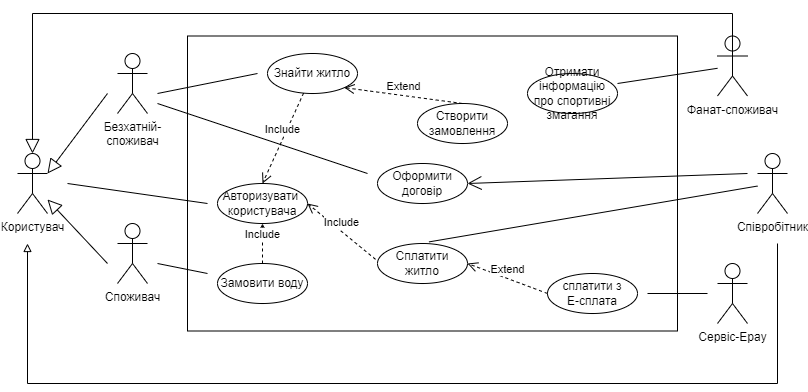

The diagram above was exported from draw.io. Its source (the exported page's mxGraphModel, read from the mxfile embedded in the PNG):
<mxGraphModel dx="1038" dy="571" grid="1" gridSize="10" guides="1" tooltips="1" connect="1" arrows="1" fold="1" page="1" pageScale="1" pageWidth="827" pageHeight="1169" math="0" shadow="0">
  <root>
    <mxCell id="0" />
    <mxCell id="1" parent="0" />
    <mxCell id="93XGXeoKOqxlR5VzCacf-1" value="Користувач" style="shape=umlActor;verticalLabelPosition=bottom;verticalAlign=top;html=1;" parent="1" vertex="1">
      <mxGeometry x="30" y="250" width="30" height="60" as="geometry" />
    </mxCell>
    <mxCell id="93XGXeoKOqxlR5VzCacf-3" value="Споживач" style="shape=umlActor;verticalLabelPosition=bottom;verticalAlign=top;html=1;" parent="1" vertex="1">
      <mxGeometry x="130" y="320" width="30" height="60" as="geometry" />
    </mxCell>
    <mxCell id="93XGXeoKOqxlR5VzCacf-4" value="Безхатній-&lt;br&gt;споживач" style="shape=umlActor;verticalLabelPosition=bottom;verticalAlign=top;html=1;" parent="1" vertex="1">
      <mxGeometry x="130" y="150" width="30" height="60" as="geometry" />
    </mxCell>
    <mxCell id="93XGXeoKOqxlR5VzCacf-5" value="Фанат-споживач" style="shape=umlActor;verticalLabelPosition=bottom;verticalAlign=top;html=1;" parent="1" vertex="1">
      <mxGeometry x="730" y="132.5" width="30" height="60" as="geometry" />
    </mxCell>
    <mxCell id="93XGXeoKOqxlR5VzCacf-7" value="Сервіс-Epay" style="shape=umlActor;verticalLabelPosition=bottom;verticalAlign=top;html=1;" parent="1" vertex="1">
      <mxGeometry x="730" y="360" width="30" height="60" as="geometry" />
    </mxCell>
    <mxCell id="93XGXeoKOqxlR5VzCacf-10" value="" style="endArrow=block;endFill=0;endSize=12;html=1;rounded=0;entryX=1;entryY=0.3333333333333333;entryDx=0;entryDy=0;entryPerimeter=0;" parent="1" target="93XGXeoKOqxlR5VzCacf-1" edge="1">
      <mxGeometry width="160" relative="1" as="geometry">
        <mxPoint x="120" y="190" as="sourcePoint" />
        <mxPoint x="60" y="235" as="targetPoint" />
      </mxGeometry>
    </mxCell>
    <mxCell id="93XGXeoKOqxlR5VzCacf-12" value="" style="html=1;" parent="1" vertex="1">
      <mxGeometry x="200" y="132.5" width="490" height="295" as="geometry" />
    </mxCell>
    <mxCell id="93XGXeoKOqxlR5VzCacf-13" value="Співробітник" style="shape=umlActor;verticalLabelPosition=bottom;verticalAlign=top;html=1;" parent="1" vertex="1">
      <mxGeometry x="770" y="250" width="30" height="60" as="geometry" />
    </mxCell>
    <mxCell id="93XGXeoKOqxlR5VzCacf-14" value="сплатити з&lt;br&gt;E-сплата" style="ellipse;whiteSpace=wrap;html=1;" parent="1" vertex="1">
      <mxGeometry x="560" y="370" width="90" height="40" as="geometry" />
    </mxCell>
    <mxCell id="93XGXeoKOqxlR5VzCacf-16" value="" style="line;strokeWidth=1;fillColor=none;align=left;verticalAlign=middle;spacingTop=-1;spacingLeft=3;spacingRight=3;rotatable=0;labelPosition=right;points=[];portConstraint=eastwest;strokeColor=inherit;" parent="1" vertex="1">
      <mxGeometry x="660" y="386" width="60" height="8" as="geometry" />
    </mxCell>
    <mxCell id="93XGXeoKOqxlR5VzCacf-17" value="" style="endArrow=block;endFill=0;endSize=12;html=1;rounded=0;" parent="1" target="93XGXeoKOqxlR5VzCacf-1" edge="1">
      <mxGeometry width="160" relative="1" as="geometry">
        <mxPoint x="120" y="360" as="sourcePoint" />
        <mxPoint x="470" y="260" as="targetPoint" />
      </mxGeometry>
    </mxCell>
    <mxCell id="93XGXeoKOqxlR5VzCacf-18" value="" style="endArrow=block;endFill=0;endSize=12;html=1;rounded=0;exitX=0.5;exitY=0.5;exitDx=0;exitDy=0;exitPerimeter=0;entryX=0.5;entryY=0;entryDx=0;entryDy=0;entryPerimeter=0;" parent="1" source="93XGXeoKOqxlR5VzCacf-5" target="93XGXeoKOqxlR5VzCacf-1" edge="1">
      <mxGeometry width="160" relative="1" as="geometry">
        <mxPoint x="310" y="260" as="sourcePoint" />
        <mxPoint x="470" y="260" as="targetPoint" />
        <Array as="points">
          <mxPoint x="745" y="110" />
          <mxPoint x="45" y="110" />
        </Array>
      </mxGeometry>
    </mxCell>
    <mxCell id="93XGXeoKOqxlR5VzCacf-19" value="Сплатити житло" style="ellipse;whiteSpace=wrap;html=1;" parent="1" vertex="1">
      <mxGeometry x="390" y="340" width="90" height="40" as="geometry" />
    </mxCell>
    <mxCell id="93XGXeoKOqxlR5VzCacf-21" value="Авторизувати&amp;nbsp;&lt;br&gt;користувача" style="ellipse;whiteSpace=wrap;html=1;" parent="1" vertex="1">
      <mxGeometry x="230" y="280" width="90" height="40" as="geometry" />
    </mxCell>
    <mxCell id="93XGXeoKOqxlR5VzCacf-26" value="Extend" style="html=1;verticalAlign=bottom;endArrow=open;dashed=1;endSize=8;rounded=0;entryX=1;entryY=0.5;entryDx=0;entryDy=0;exitX=0;exitY=0.5;exitDx=0;exitDy=0;" parent="1" source="93XGXeoKOqxlR5VzCacf-14" target="93XGXeoKOqxlR5VzCacf-19" edge="1">
      <mxGeometry relative="1" as="geometry">
        <mxPoint x="480" y="370" as="sourcePoint" />
        <mxPoint x="400" y="370" as="targetPoint" />
      </mxGeometry>
    </mxCell>
    <mxCell id="93XGXeoKOqxlR5VzCacf-27" value="Include" style="html=1;verticalAlign=bottom;endArrow=open;dashed=1;endSize=8;rounded=0;entryX=1;entryY=0.5;entryDx=0;entryDy=0;exitX=-0.022;exitY=0.396;exitDx=0;exitDy=0;exitPerimeter=0;" parent="1" source="93XGXeoKOqxlR5VzCacf-19" target="93XGXeoKOqxlR5VzCacf-21" edge="1">
      <mxGeometry relative="1" as="geometry">
        <mxPoint x="400" y="360" as="sourcePoint" />
        <mxPoint x="320" y="330" as="targetPoint" />
      </mxGeometry>
    </mxCell>
    <mxCell id="93XGXeoKOqxlR5VzCacf-33" value="" style="endArrow=none;endFill=0;endSize=12;html=1;rounded=0;" parent="1" edge="1">
      <mxGeometry width="160" relative="1" as="geometry">
        <mxPoint x="80" y="280" as="sourcePoint" />
        <mxPoint x="220" y="300" as="targetPoint" />
      </mxGeometry>
    </mxCell>
    <mxCell id="93XGXeoKOqxlR5VzCacf-34" value="Оформити договір" style="ellipse;whiteSpace=wrap;html=1;" parent="1" vertex="1">
      <mxGeometry x="390" y="260" width="90" height="40" as="geometry" />
    </mxCell>
    <mxCell id="93XGXeoKOqxlR5VzCacf-35" value="Створити замовлення" style="ellipse;whiteSpace=wrap;html=1;" parent="1" vertex="1">
      <mxGeometry x="430" y="200" width="90" height="40" as="geometry" />
    </mxCell>
    <mxCell id="93XGXeoKOqxlR5VzCacf-36" value="" style="endArrow=none;endFill=0;endSize=12;html=1;rounded=0;entryX=0.572;entryY=-0.04;entryDx=0;entryDy=0;entryPerimeter=0;" parent="1" source="93XGXeoKOqxlR5VzCacf-13" target="93XGXeoKOqxlR5VzCacf-19" edge="1">
      <mxGeometry width="160" relative="1" as="geometry">
        <mxPoint x="480" y="290" as="sourcePoint" />
        <mxPoint x="609.8" y="330.12" as="targetPoint" />
      </mxGeometry>
    </mxCell>
    <mxCell id="93XGXeoKOqxlR5VzCacf-37" value="Отримати інформацію про спортивні змагання" style="ellipse;whiteSpace=wrap;html=1;" parent="1" vertex="1">
      <mxGeometry x="540" y="170" width="90" height="40" as="geometry" />
    </mxCell>
    <mxCell id="93XGXeoKOqxlR5VzCacf-38" value="Знайти житло" style="ellipse;whiteSpace=wrap;html=1;" parent="1" vertex="1">
      <mxGeometry x="280" y="150" width="90" height="40" as="geometry" />
    </mxCell>
    <mxCell id="93XGXeoKOqxlR5VzCacf-39" value="" style="endArrow=open;endFill=1;endSize=12;html=1;rounded=0;entryX=1;entryY=0.5;entryDx=0;entryDy=0;" parent="1" target="93XGXeoKOqxlR5VzCacf-34" edge="1">
      <mxGeometry width="160" relative="1" as="geometry">
        <mxPoint x="760" y="270" as="sourcePoint" />
        <mxPoint x="470" y="270" as="targetPoint" />
      </mxGeometry>
    </mxCell>
    <mxCell id="93XGXeoKOqxlR5VzCacf-40" value="" style="endArrow=none;endFill=0;endSize=12;html=1;rounded=0;" parent="1" edge="1">
      <mxGeometry width="160" relative="1" as="geometry">
        <mxPoint x="170" y="190" as="sourcePoint" />
        <mxPoint x="270" y="170" as="targetPoint" />
      </mxGeometry>
    </mxCell>
    <mxCell id="93XGXeoKOqxlR5VzCacf-41" value="Extend" style="html=1;verticalAlign=bottom;endArrow=open;dashed=1;endSize=8;rounded=0;entryX=1;entryY=1;entryDx=0;entryDy=0;exitX=0.5;exitY=0;exitDx=0;exitDy=0;" parent="1" source="93XGXeoKOqxlR5VzCacf-35" target="93XGXeoKOqxlR5VzCacf-38" edge="1">
      <mxGeometry relative="1" as="geometry">
        <mxPoint x="410" y="309.9999999999999" as="sourcePoint" />
        <mxPoint x="330" y="280" as="targetPoint" />
      </mxGeometry>
    </mxCell>
    <mxCell id="93XGXeoKOqxlR5VzCacf-42" value="Замовити воду" style="ellipse;whiteSpace=wrap;html=1;" parent="1" vertex="1">
      <mxGeometry x="230" y="360" width="90" height="40" as="geometry" />
    </mxCell>
    <mxCell id="93XGXeoKOqxlR5VzCacf-43" value="" style="endArrow=none;endFill=0;endSize=12;html=1;rounded=0;" parent="1" edge="1">
      <mxGeometry width="160" relative="1" as="geometry">
        <mxPoint x="170" y="360" as="sourcePoint" />
        <mxPoint x="220" y="370" as="targetPoint" />
      </mxGeometry>
    </mxCell>
    <mxCell id="93XGXeoKOqxlR5VzCacf-44" value="Include" style="html=1;verticalAlign=bottom;endArrow=open;dashed=1;endSize=8;rounded=0;entryX=0.5;entryY=1;entryDx=0;entryDy=0;exitX=0.5;exitY=0;exitDx=0;exitDy=0;" parent="1" source="93XGXeoKOqxlR5VzCacf-42" target="93XGXeoKOqxlR5VzCacf-21" edge="1">
      <mxGeometry relative="1" as="geometry">
        <mxPoint x="378.02" y="365.84000000000003" as="sourcePoint" />
        <mxPoint x="310" y="310" as="targetPoint" />
      </mxGeometry>
    </mxCell>
    <mxCell id="93XGXeoKOqxlR5VzCacf-45" value="Include" style="html=1;verticalAlign=bottom;endArrow=open;dashed=1;endSize=8;rounded=0;entryX=0.5;entryY=0;entryDx=0;entryDy=0;" parent="1" source="93XGXeoKOqxlR5VzCacf-38" target="93XGXeoKOqxlR5VzCacf-21" edge="1">
      <mxGeometry relative="1" as="geometry">
        <mxPoint x="368.02" y="275.84000000000003" as="sourcePoint" />
        <mxPoint x="300" y="220" as="targetPoint" />
      </mxGeometry>
    </mxCell>
    <mxCell id="93XGXeoKOqxlR5VzCacf-46" value="" style="endArrow=none;endFill=0;endSize=12;html=1;rounded=0;" parent="1" edge="1">
      <mxGeometry width="160" relative="1" as="geometry">
        <mxPoint x="170" y="200" as="sourcePoint" />
        <mxPoint x="380" y="270" as="targetPoint" />
      </mxGeometry>
    </mxCell>
    <mxCell id="93XGXeoKOqxlR5VzCacf-47" value="" style="endArrow=none;endFill=0;endSize=12;html=1;rounded=0;" parent="1" target="93XGXeoKOqxlR5VzCacf-5" edge="1">
      <mxGeometry width="160" relative="1" as="geometry">
        <mxPoint x="630" y="180" as="sourcePoint" />
        <mxPoint x="750" y="180" as="targetPoint" />
      </mxGeometry>
    </mxCell>
    <mxCell id="5xEHMg3QwRacqVfV7GBh-1" value="" style="endArrow=block;html=1;rounded=0;endFill=0;" edge="1" parent="1">
      <mxGeometry width="50" height="50" relative="1" as="geometry">
        <mxPoint x="790" y="340" as="sourcePoint" />
        <mxPoint x="40" y="340" as="targetPoint" />
        <Array as="points">
          <mxPoint x="790" y="480" />
          <mxPoint x="40" y="480" />
        </Array>
      </mxGeometry>
    </mxCell>
  </root>
</mxGraphModel>